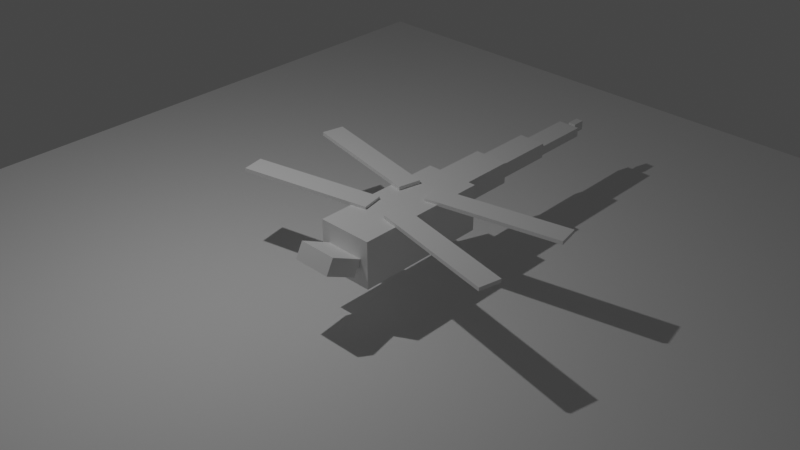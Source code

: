 # Source: DRAGONFLY.blend  (saved by Blender 2.93.21; exported with 4.5.12 LTS)
import bpy
from mathutils import Matrix  # noqa: F401  (used for matrix-valued properties, if any)

bpy.ops.wm.read_factory_settings(use_empty=True)
scene = bpy.context.scene
scene.name = 'Scene'

# ---- collections
col_collection = bpy.data.collections.new('Collection'); scene.collection.children.link(col_collection)

# ---- materials (node trees are filled in below, after node groups)
mat_material = bpy.data.materials.new('Material')
mat_material.alpha_threshold = 0.0
mat_material.use_transparent_shadow = False
mat_material.line_color = (0.0, 0.0, 0.0, 1.0)

# ---- material node trees
mat_material.use_nodes = True; mat_material.node_tree.nodes.clear()
_N = mat_material.node_tree.nodes; _L = mat_material.node_tree.links
n0 = _N.new('ShaderNodeOutputMaterial'); n0.name = 'Material Output'; n0.location = (300, 300)
n1 = _N.new('ShaderNodeBsdfPrincipled'); n1.name = 'Principled BSDF'; n1.location = (10, 300)
n1.distribution = 'GGX'
n1.subsurface_method = 'BURLEY'
n1.inputs[2].default_value = 0.4
n1.inputs[3].default_value = 1.45
n1.inputs[27].default_value = (0.0, 0.0, 0.0, 1.0)
n1.inputs[28].default_value = 1.0
_L.new(n1.outputs[0], n0.inputs[0])
n0.is_active_output = True

# ---- world
world_world = bpy.data.worlds.new('World'); scene.world = world_world
world_world.use_nodes = True; world_world.node_tree.nodes.clear()
_N = world_world.node_tree.nodes; _L = world_world.node_tree.links
n0 = _N.new('ShaderNodeOutputWorld'); n0.name = 'World Output'; n0.location = (300, 300)
n1 = _N.new('ShaderNodeBackground'); n1.name = 'Background'; n1.location = (10, 300)
n1.inputs[0].default_value = (0.05088, 0.05088, 0.05088, 1.0)
_L.new(n1.outputs[0], n0.inputs[0])
n0.is_active_output = True
world_world.color = (0.05088, 0.05088, 0.05088)
world_world.use_sun_shadow = False
world_world.sun_shadow_jitter_overblur = 0.0

# ---- cameras
cam_camera = bpy.data.cameras.new('Camera')
cam_camera.clip_end = 100.0
cam_camera.ortho_scale = 7.314

# ---- lights
light_light = bpy.data.lights.new('Light', 'POINT')
light_light.transmission_factor = 0.0
light_light.energy = 1000.0
light_light.shadow_soft_size = 0.1
light_light.shadow_maximum_resolution = 0.006
light_light.use_absolute_resolution = True

# ---- meshes
me_cube = bpy.data.meshes.new('Cube')
me_cube.from_pydata([(1.0, 1.0, 1.0), (1.0, 1.0, -1.0), (1.0, -1.0, 1.0), (1.0, -1.0, -1.0), (-1.0, 1.0, 1.0), (-1.0, 1.0, -1.0), (-1.0, -1.0, 1.0), (-1.0, -1.0, -1.0)], [], [(0, 4, 6, 2), (3, 2, 6, 7), (7, 6, 4, 5), (5, 1, 3, 7), (1, 0, 2, 3), (5, 4, 0, 1)])
_uv = me_cube.uv_layers.new(name='UVMap')
_uv.uv.foreach_set('vector', [0.625, 0.5, 0.875, 0.5, 0.875, 0.75, 0.625, 0.75, 0.375, 0.75, 0.625, 0.75, 0.625, 1.0, 0.375, 1.0, 0.375, 0.0, 0.625, 0.0, 0.625, 0.25, 0.375, 0.25, 0.125, 0.5, 0.375, 0.5, 0.375, 0.75, 0.125, 0.75, 0.375, 0.5, 0.625, 0.5, 0.625, 0.75, 0.375, 0.75, 0.375, 0.25, 0.625, 0.25, 0.625, 0.5, 0.375, 0.5])
me_cube.materials.append(mat_material)
me_cube.use_remesh_preserve_volume = False
me_cube.use_remesh_preserve_attributes = False
me_cube.use_mirror_vertex_groups = False
me_cube.update()
me_cube_001 = bpy.data.meshes.new('Cube.001')
me_cube_001.from_pydata([(-1.0, -1.0, -1.0), (-1.0, -1.0, 1.0), (-1.0, 1.0, -1.0), (-1.0, 1.0, 1.0), (1.0, -1.0, -1.0), (1.0, -1.0, 1.0), (1.0, 1.0, -1.0), (1.0, 1.0, 1.0)], [], [(0, 1, 3, 2), (2, 3, 7, 6), (6, 7, 5, 4), (4, 5, 1, 0), (2, 6, 4, 0), (7, 3, 1, 5)])
_uv = me_cube_001.uv_layers.new(name='UVMap')
_uv.uv.foreach_set('vector', [0.375, 0.0, 0.625, 0.0, 0.625, 0.25, 0.375, 0.25, 0.375, 0.25, 0.625, 0.25, 0.625, 0.5, 0.375, 0.5, 0.375, 0.5, 0.625, 0.5, 0.625, 0.75, 0.375, 0.75, 0.375, 0.75, 0.625, 0.75, 0.625, 1.0, 0.375, 1.0, 0.125, 0.5, 0.375, 0.5, 0.375, 0.75, 0.125, 0.75, 0.625, 0.5, 0.875, 0.5, 0.875, 0.75, 0.625, 0.75])
me_cube_001.use_remesh_fix_poles = True
me_cube_001.use_remesh_preserve_attributes = False
me_cube_001.update()
me_cube_002 = bpy.data.meshes.new('Cube.002')
me_cube_002.from_pydata([(-1.0, -1.0, -1.0), (-1.0, -1.0, 1.0), (-1.0, 1.0, -1.0), (-1.0, 1.0, 1.0), (1.0, -1.0, -1.0), (1.0, -1.0, 1.0), (1.0, 1.0, -1.0), (1.0, 1.0, 1.0)], [], [(0, 1, 3, 2), (2, 3, 7, 6), (6, 7, 5, 4), (4, 5, 1, 0), (2, 6, 4, 0), (7, 3, 1, 5)])
_uv = me_cube_002.uv_layers.new(name='UVMap')
_uv.uv.foreach_set('vector', [0.375, 0.0, 0.625, 0.0, 0.625, 0.25, 0.375, 0.25, 0.375, 0.25, 0.625, 0.25, 0.625, 0.5, 0.375, 0.5, 0.375, 0.5, 0.625, 0.5, 0.625, 0.75, 0.375, 0.75, 0.375, 0.75, 0.625, 0.75, 0.625, 1.0, 0.375, 1.0, 0.125, 0.5, 0.375, 0.5, 0.375, 0.75, 0.125, 0.75, 0.625, 0.5, 0.875, 0.5, 0.875, 0.75, 0.625, 0.75])
me_cube_002.use_remesh_fix_poles = True
me_cube_002.use_remesh_preserve_attributes = False
me_cube_002.update()
me_cube_003 = bpy.data.meshes.new('Cube.003')
me_cube_003.from_pydata([(1.0, 1.0, 1.0), (1.0, 1.0, -1.0), (1.0, -1.0, 1.0), (1.0, -1.0, -1.0), (-1.0, 1.0, 1.0), (-1.0, 1.0, -1.0), (-1.0, -1.0, 1.0), (-1.0, -1.0, -1.0)], [], [(0, 4, 6, 2), (3, 2, 6, 7), (7, 6, 4, 5), (5, 1, 3, 7), (1, 0, 2, 3), (5, 4, 0, 1)])
_uv = me_cube_003.uv_layers.new(name='UVMap')
_uv.uv.foreach_set('vector', [0.625, 0.5, 0.875, 0.5, 0.875, 0.75, 0.625, 0.75, 0.375, 0.75, 0.625, 0.75, 0.625, 1.0, 0.375, 1.0, 0.375, 0.0, 0.625, 0.0, 0.625, 0.25, 0.375, 0.25, 0.125, 0.5, 0.375, 0.5, 0.375, 0.75, 0.125, 0.75, 0.375, 0.5, 0.625, 0.5, 0.625, 0.75, 0.375, 0.75, 0.375, 0.25, 0.625, 0.25, 0.625, 0.5, 0.375, 0.5])
me_cube_003.materials.append(mat_material)
me_cube_003.use_remesh_preserve_volume = False
me_cube_003.use_remesh_preserve_attributes = False
me_cube_003.use_mirror_vertex_groups = False
me_cube_003.update()
me_cube_004 = bpy.data.meshes.new('Cube.004')
me_cube_004.from_pydata([(1.0, 1.0, 1.0), (1.0, 1.0, -1.0), (1.0, -1.0, 1.0), (1.0, -1.0, -1.0), (-1.0, 1.0, 1.0), (-1.0, 1.0, -1.0), (-1.0, -1.0, 1.0), (-1.0, -1.0, -1.0)], [], [(0, 4, 6, 2), (3, 2, 6, 7), (7, 6, 4, 5), (5, 1, 3, 7), (1, 0, 2, 3), (5, 4, 0, 1)])
_uv = me_cube_004.uv_layers.new(name='UVMap')
_uv.uv.foreach_set('vector', [0.625, 0.5, 0.875, 0.5, 0.875, 0.75, 0.625, 0.75, 0.375, 0.75, 0.625, 0.75, 0.625, 1.0, 0.375, 1.0, 0.375, 0.0, 0.625, 0.0, 0.625, 0.25, 0.375, 0.25, 0.125, 0.5, 0.375, 0.5, 0.375, 0.75, 0.125, 0.75, 0.375, 0.5, 0.625, 0.5, 0.625, 0.75, 0.375, 0.75, 0.375, 0.25, 0.625, 0.25, 0.625, 0.5, 0.375, 0.5])
me_cube_004.materials.append(mat_material)
me_cube_004.use_remesh_preserve_volume = False
me_cube_004.use_remesh_preserve_attributes = False
me_cube_004.use_mirror_vertex_groups = False
me_cube_004.update()
me_cube_005 = bpy.data.meshes.new('Cube.005')
me_cube_005.from_pydata([(1.0, 1.0, 1.0), (1.0, 1.0, -1.0), (1.0, -1.0, 1.0), (1.0, -1.0, -1.0), (-1.0, 1.0, 1.0), (-1.0, 1.0, -1.0), (-1.0, -1.0, 1.0), (-1.0, -1.0, -1.0)], [], [(0, 4, 6, 2), (3, 2, 6, 7), (7, 6, 4, 5), (5, 1, 3, 7), (1, 0, 2, 3), (5, 4, 0, 1)])
_uv = me_cube_005.uv_layers.new(name='UVMap')
_uv.uv.foreach_set('vector', [0.625, 0.5, 0.875, 0.5, 0.875, 0.75, 0.625, 0.75, 0.375, 0.75, 0.625, 0.75, 0.625, 1.0, 0.375, 1.0, 0.375, 0.0, 0.625, 0.0, 0.625, 0.25, 0.375, 0.25, 0.125, 0.5, 0.375, 0.5, 0.375, 0.75, 0.125, 0.75, 0.375, 0.5, 0.625, 0.5, 0.625, 0.75, 0.375, 0.75, 0.375, 0.25, 0.625, 0.25, 0.625, 0.5, 0.375, 0.5])
me_cube_005.materials.append(mat_material)
me_cube_005.use_remesh_preserve_volume = False
me_cube_005.use_remesh_preserve_attributes = False
me_cube_005.use_mirror_vertex_groups = False
me_cube_005.update()
me_cube_006 = bpy.data.meshes.new('Cube.006')
me_cube_006.from_pydata([(1.0, 1.0, 1.0), (1.0, 1.0, -1.0), (1.0, -1.0, 1.0), (1.0, -1.0, -1.0), (-1.0, 1.0, 1.0), (-1.0, 1.0, -1.0), (-1.0, -1.0, 1.0), (-1.0, -1.0, -1.0)], [], [(0, 4, 6, 2), (3, 2, 6, 7), (7, 6, 4, 5), (5, 1, 3, 7), (1, 0, 2, 3), (5, 4, 0, 1)])
_uv = me_cube_006.uv_layers.new(name='UVMap')
_uv.uv.foreach_set('vector', [0.625, 0.5, 0.875, 0.5, 0.875, 0.75, 0.625, 0.75, 0.375, 0.75, 0.625, 0.75, 0.625, 1.0, 0.375, 1.0, 0.375, 0.0, 0.625, 0.0, 0.625, 0.25, 0.375, 0.25, 0.125, 0.5, 0.375, 0.5, 0.375, 0.75, 0.125, 0.75, 0.375, 0.5, 0.625, 0.5, 0.625, 0.75, 0.375, 0.75, 0.375, 0.25, 0.625, 0.25, 0.625, 0.5, 0.375, 0.5])
me_cube_006.materials.append(mat_material)
me_cube_006.use_remesh_preserve_volume = False
me_cube_006.use_remesh_preserve_attributes = False
me_cube_006.use_mirror_vertex_groups = False
me_cube_006.update()
me_cube_007 = bpy.data.meshes.new('Cube.007')
me_cube_007.from_pydata([(1.0, 1.0, 1.0), (1.0, 1.0, -1.0), (1.0, -1.0, 1.0), (1.0, -1.0, -1.0), (-1.0, 1.0, 1.0), (-1.0, 1.0, -1.0), (-1.0, -1.0, 1.0), (-1.0, -1.0, -1.0)], [], [(0, 4, 6, 2), (3, 2, 6, 7), (7, 6, 4, 5), (5, 1, 3, 7), (1, 0, 2, 3), (5, 4, 0, 1)])
_uv = me_cube_007.uv_layers.new(name='UVMap')
_uv.uv.foreach_set('vector', [0.625, 0.5, 0.875, 0.5, 0.875, 0.75, 0.625, 0.75, 0.375, 0.75, 0.625, 0.75, 0.625, 1.0, 0.375, 1.0, 0.375, 0.0, 0.625, 0.0, 0.625, 0.25, 0.375, 0.25, 0.125, 0.5, 0.375, 0.5, 0.375, 0.75, 0.125, 0.75, 0.375, 0.5, 0.625, 0.5, 0.625, 0.75, 0.375, 0.75, 0.375, 0.25, 0.625, 0.25, 0.625, 0.5, 0.375, 0.5])
me_cube_007.materials.append(mat_material)
me_cube_007.use_remesh_preserve_volume = False
me_cube_007.use_remesh_preserve_attributes = False
me_cube_007.use_mirror_vertex_groups = False
me_cube_007.update()
me_cube_008 = bpy.data.meshes.new('Cube.008')
me_cube_008.from_pydata([(1.0, 1.0, 1.0), (1.0, 1.0, -1.0), (1.0, -1.0, 1.0), (1.0, -1.0, -1.0), (-1.0, 1.0, 1.0), (-1.0, 1.0, -1.0), (-1.0, -1.0, 1.0), (-1.0, -1.0, -1.0)], [], [(0, 4, 6, 2), (3, 2, 6, 7), (7, 6, 4, 5), (5, 1, 3, 7), (1, 0, 2, 3), (5, 4, 0, 1)])
_uv = me_cube_008.uv_layers.new(name='UVMap')
_uv.uv.foreach_set('vector', [0.625, 0.5, 0.875, 0.5, 0.875, 0.75, 0.625, 0.75, 0.375, 0.75, 0.625, 0.75, 0.625, 1.0, 0.375, 1.0, 0.375, 0.0, 0.625, 0.0, 0.625, 0.25, 0.375, 0.25, 0.125, 0.5, 0.375, 0.5, 0.375, 0.75, 0.125, 0.75, 0.375, 0.5, 0.625, 0.5, 0.625, 0.75, 0.375, 0.75, 0.375, 0.25, 0.625, 0.25, 0.625, 0.5, 0.375, 0.5])
me_cube_008.materials.append(mat_material)
me_cube_008.use_remesh_preserve_volume = False
me_cube_008.use_remesh_preserve_attributes = False
me_cube_008.use_mirror_vertex_groups = False
me_cube_008.update()
me_cube_009 = bpy.data.meshes.new('Cube.009')
me_cube_009.from_pydata([(1.0, 1.0, 1.0), (1.0, 1.0, -1.0), (1.0, -1.0, 1.0), (1.0, -1.0, -1.0), (-1.0, 1.0, 1.0), (-1.0, 1.0, -1.0), (-1.0, -1.0, 1.0), (-1.0, -1.0, -1.0)], [], [(0, 4, 6, 2), (3, 2, 6, 7), (7, 6, 4, 5), (5, 1, 3, 7), (1, 0, 2, 3), (5, 4, 0, 1)])
_uv = me_cube_009.uv_layers.new(name='UVMap')
_uv.uv.foreach_set('vector', [0.625, 0.5, 0.875, 0.5, 0.875, 0.75, 0.625, 0.75, 0.375, 0.75, 0.625, 0.75, 0.625, 1.0, 0.375, 1.0, 0.375, 0.0, 0.625, 0.0, 0.625, 0.25, 0.375, 0.25, 0.125, 0.5, 0.375, 0.5, 0.375, 0.75, 0.125, 0.75, 0.375, 0.5, 0.625, 0.5, 0.625, 0.75, 0.375, 0.75, 0.375, 0.25, 0.625, 0.25, 0.625, 0.5, 0.375, 0.5])
me_cube_009.materials.append(mat_material)
me_cube_009.use_remesh_preserve_volume = False
me_cube_009.use_remesh_preserve_attributes = False
me_cube_009.use_mirror_vertex_groups = False
me_cube_009.update()
me_cube_010 = bpy.data.meshes.new('Cube.010')
me_cube_010.from_pydata([(1.0, 1.0, 1.0), (1.0, 1.0, -1.0), (1.0, -1.0, 1.0), (1.0, -1.0, -1.0), (-1.0, 1.0, 1.0), (-1.0, 1.0, -1.0), (-1.0, -1.0, 1.0), (-1.0, -1.0, -1.0)], [], [(0, 4, 6, 2), (3, 2, 6, 7), (7, 6, 4, 5), (5, 1, 3, 7), (1, 0, 2, 3), (5, 4, 0, 1)])
_uv = me_cube_010.uv_layers.new(name='UVMap')
_uv.uv.foreach_set('vector', [0.625, 0.5, 0.875, 0.5, 0.875, 0.75, 0.625, 0.75, 0.375, 0.75, 0.625, 0.75, 0.625, 1.0, 0.375, 1.0, 0.375, 0.0, 0.625, 0.0, 0.625, 0.25, 0.375, 0.25, 0.125, 0.5, 0.375, 0.5, 0.375, 0.75, 0.125, 0.75, 0.375, 0.5, 0.625, 0.5, 0.625, 0.75, 0.375, 0.75, 0.375, 0.25, 0.625, 0.25, 0.625, 0.5, 0.375, 0.5])
me_cube_010.materials.append(mat_material)
me_cube_010.use_remesh_preserve_volume = False
me_cube_010.use_remesh_preserve_attributes = False
me_cube_010.use_mirror_vertex_groups = False
me_cube_010.update()
me_plane = bpy.data.meshes.new('Plane')
me_plane.from_pydata([(-1.0, -1.0, 0.0), (1.0, -1.0, 0.0), (-1.0, 1.0, 0.0), (1.0, 1.0, 0.0)], [], [(0, 1, 3, 2)])
_uv = me_plane.uv_layers.new(name='UVMap')
_uv.uv.foreach_set('vector', [0.0, 0.0, 1.0, 0.0, 1.0, 1.0, 0.0, 1.0])
me_plane.use_remesh_fix_poles = True
me_plane.use_remesh_preserve_attributes = False
me_plane.update()

# ---- objects
ob_body = bpy.data.objects.new('body', me_cube)
ob_light = bpy.data.objects.new('Light', light_light)
ob_camera = bpy.data.objects.new('Camera', cam_camera)
ob_cube = bpy.data.objects.new('Cube', me_cube_001)
ob_cube_001 = bpy.data.objects.new('Cube.001', me_cube_002)
ob_body_001 = bpy.data.objects.new('body.001', me_cube_003)
ob_body_002 = bpy.data.objects.new('body.002', me_cube_004)
ob_body_003 = bpy.data.objects.new('body.003', me_cube_005)
ob_body_004 = bpy.data.objects.new('body.004', me_cube_006)
ob_body_005 = bpy.data.objects.new('body.005', me_cube_007)
ob_body_006 = bpy.data.objects.new('body.006', me_cube_008)
ob_body_007 = bpy.data.objects.new('body.007', me_cube_009)
ob_body_008 = bpy.data.objects.new('body.008', me_cube_010)
ob_plane = bpy.data.objects.new('Plane', me_plane)

# ---- transforms, parenting, visibility, modifiers, constraints
ob_body.location = (-0.08021, 0.2029, 1.437)
ob_body.scale = (0.7914, 1.981, 0.6875)
ob_body.lock_rotations_4d = False
ob_body.empty_display_type = 'ARROWS'
ob_body.lineart.crease_threshold = 0.0
ob_light.location = (-3.117, -3.786, 10.93)
ob_light.rotation_euler = (-5.072, 0.6474, 1.363)
ob_light.lock_rotations_4d = False
ob_light.empty_display_type = 'ARROWS'
ob_light.color = (0.0, 0.0, 0.0, 0.0)
ob_light.lineart.crease_threshold = 0.0
ob_camera.location = (17.0, -17.57, 16.13)
ob_camera.rotation_euler = (1.033, 6.945e-07, 0.7661)
ob_camera.lock_rotations_4d = False
ob_camera.empty_display_type = 'ARROWS'
ob_camera.color = (0.0, 0.0, 0.0, 0.0)
ob_camera.display_type = 'WIRE'
ob_camera.lineart.crease_threshold = 0.0
ob_cube.location = (-0.2813, -2.334, 1.549)
ob_cube.rotation_euler = (1.105, 0.006977, -0.004135)
ob_cube.scale = (0.3537, 0.243, 0.5037)
ob_cube_001.location = (0.1125, -2.335, 1.547)
ob_cube_001.rotation_euler = (1.105, 0.006977, -0.004135)
ob_cube_001.scale = (0.3537, 0.243, 0.5037)
ob_body_001.location = (-0.02028, 2.885, 1.801)
ob_body_001.scale = (0.5034, 0.852, 0.3131)
ob_body_001.lock_rotations_4d = False
ob_body_001.empty_display_type = 'ARROWS'
ob_body_001.lineart.crease_threshold = 0.0
ob_body_002.location = (-0.005395, 4.679, 1.796)
ob_body_002.scale = (0.3976, 0.852, 0.2184)
ob_body_002.lock_rotations_4d = False
ob_body_002.empty_display_type = 'ARROWS'
ob_body_002.lineart.crease_threshold = 0.0
ob_body_003.location = (-0.009678, 6.459, 1.721)
ob_body_003.scale = (0.3271, 0.852, 0.1371)
ob_body_003.lock_rotations_4d = False
ob_body_003.empty_display_type = 'ARROWS'
ob_body_003.lineart.crease_threshold = 0.0
ob_body_004.location = (-0.003978, 7.644, 1.703)
ob_body_004.scale = (0.1122, 0.1899, 0.1371)
ob_body_004.lock_rotations_4d = False
ob_body_004.empty_display_type = 'ARROWS'
ob_body_004.lineart.crease_threshold = 0.0
ob_body_005.location = (2.168, -0.7915, 2.173)
ob_body_005.rotation_euler = (-3.142, -3.142, -1.783)
ob_body_005.scale = (0.3226, 1.942, 0.05275)
ob_body_005.lock_rotations_4d = False
ob_body_005.empty_display_type = 'ARROWS'
ob_body_005.lineart.crease_threshold = 0.0
ob_body_006.location = (-2.339, 1.328, 2.178)
ob_body_006.rotation_euler = (-3.142, -3.142, -1.783)
ob_body_006.scale = (0.3226, 1.942, 0.05275)
ob_body_006.lock_rotations_4d = False
ob_body_006.empty_display_type = 'ARROWS'
ob_body_006.lineart.crease_threshold = 0.0
ob_body_007.location = (-2.398, -0.7706, 2.15)
ob_body_007.rotation_euler = (-3.142, -3.142, -1.373)
ob_body_007.scale = (0.3226, 1.942, 0.05275)
ob_body_007.lock_rotations_4d = False
ob_body_007.empty_display_type = 'ARROWS'
ob_body_007.lineart.crease_threshold = 0.0
ob_body_008.location = (2.178, 1.343, 2.149)
ob_body_008.rotation_euler = (-3.142, -3.142, -1.373)
ob_body_008.scale = (0.3226, 1.942, 0.05275)
ob_body_008.lock_rotations_4d = False
ob_body_008.empty_display_type = 'ARROWS'
ob_body_008.lineart.crease_threshold = 0.0
ob_plane.location = (-0.591, 1.253, -0.5318)
ob_plane.scale = (13.41, 13.41, 13.41)

# ---- collection membership
col_collection.objects.link(ob_body)
col_collection.objects.link(ob_light)
col_collection.objects.link(ob_camera)
col_collection.objects.link(ob_cube)
col_collection.objects.link(ob_cube_001)
col_collection.objects.link(ob_body_001)
col_collection.objects.link(ob_body_002)
col_collection.objects.link(ob_body_003)
col_collection.objects.link(ob_body_004)
col_collection.objects.link(ob_body_005)
col_collection.objects.link(ob_body_006)
col_collection.objects.link(ob_body_007)
col_collection.objects.link(ob_body_008)
col_collection.objects.link(ob_plane)

# ---- scene / render settings (as saved in the file)
scene.camera = ob_camera
scene.frame_start = 1; scene.frame_end = 250; scene.frame_set(1)
scene.render.engine = 'BLENDER_EEVEE_NEXT'
scene.cycles.use_denoising = False
scene.cycles.samples = 128
scene.cycles.sampling_pattern = 'TABULATED_SOBOL'
scene.cycles.use_adaptive_sampling = False
scene.cycles.use_light_tree = False
scene.view_settings.view_transform = 'Filmic'
bpy.context.view_layer.update()
